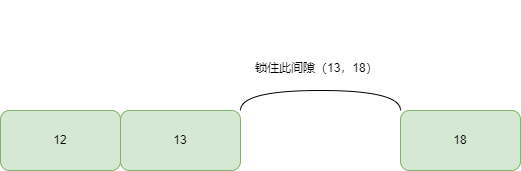

The diagram above was exported from draw.io. Its source (the exported page's mxGraphModel, read from the mxfile embedded in the PNG):
<mxGraphModel dx="954" dy="2238" grid="1" gridSize="10" guides="1" tooltips="1" connect="1" arrows="0" fold="1" page="1" pageScale="1" pageWidth="827" pageHeight="1169" math="0" shadow="0">
  <root>
    <mxCell id="0" />
    <mxCell id="1" parent="0" />
    <mxCell id="BCmyFM5ReoBiYYHbd89F-8" value="12" style="rounded=1;whiteSpace=wrap;html=1;fillColor=#d5e8d4;strokeColor=#82b366;" vertex="1" parent="1">
      <mxGeometry x="90" y="640" width="120" height="60" as="geometry" />
    </mxCell>
    <mxCell id="BCmyFM5ReoBiYYHbd89F-15" style="edgeStyle=orthogonalEdgeStyle;curved=1;rounded=0;orthogonalLoop=1;jettySize=auto;html=1;exitX=1;exitY=0;exitDx=0;exitDy=0;entryX=0;entryY=0;entryDx=0;entryDy=0;startArrow=none;startFill=0;endArrow=none;endFill=0;" edge="1" parent="1" source="BCmyFM5ReoBiYYHbd89F-9" target="BCmyFM5ReoBiYYHbd89F-10">
      <mxGeometry relative="1" as="geometry" />
    </mxCell>
    <mxCell id="BCmyFM5ReoBiYYHbd89F-9" value="13" style="rounded=1;whiteSpace=wrap;html=1;fillColor=#d5e8d4;strokeColor=#82b366;" vertex="1" parent="1">
      <mxGeometry x="210" y="640" width="120" height="60" as="geometry" />
    </mxCell>
    <mxCell id="BCmyFM5ReoBiYYHbd89F-10" value="18" style="rounded=1;whiteSpace=wrap;html=1;fillColor=#d5e8d4;strokeColor=#82b366;" vertex="1" parent="1">
      <mxGeometry x="490" y="640" width="120" height="60" as="geometry" />
    </mxCell>
    <mxCell id="BCmyFM5ReoBiYYHbd89F-16" value="&lt;h1&gt;&lt;br&gt;&lt;/h1&gt;&lt;div&gt;锁住此间隙（13，18）&lt;/div&gt;" style="text;html=1;strokeColor=none;fillColor=none;spacing=5;spacingTop=-20;whiteSpace=wrap;overflow=hidden;rounded=0;" vertex="1" parent="1">
      <mxGeometry x="340" y="540" width="156" height="70" as="geometry" />
    </mxCell>
  </root>
</mxGraphModel>